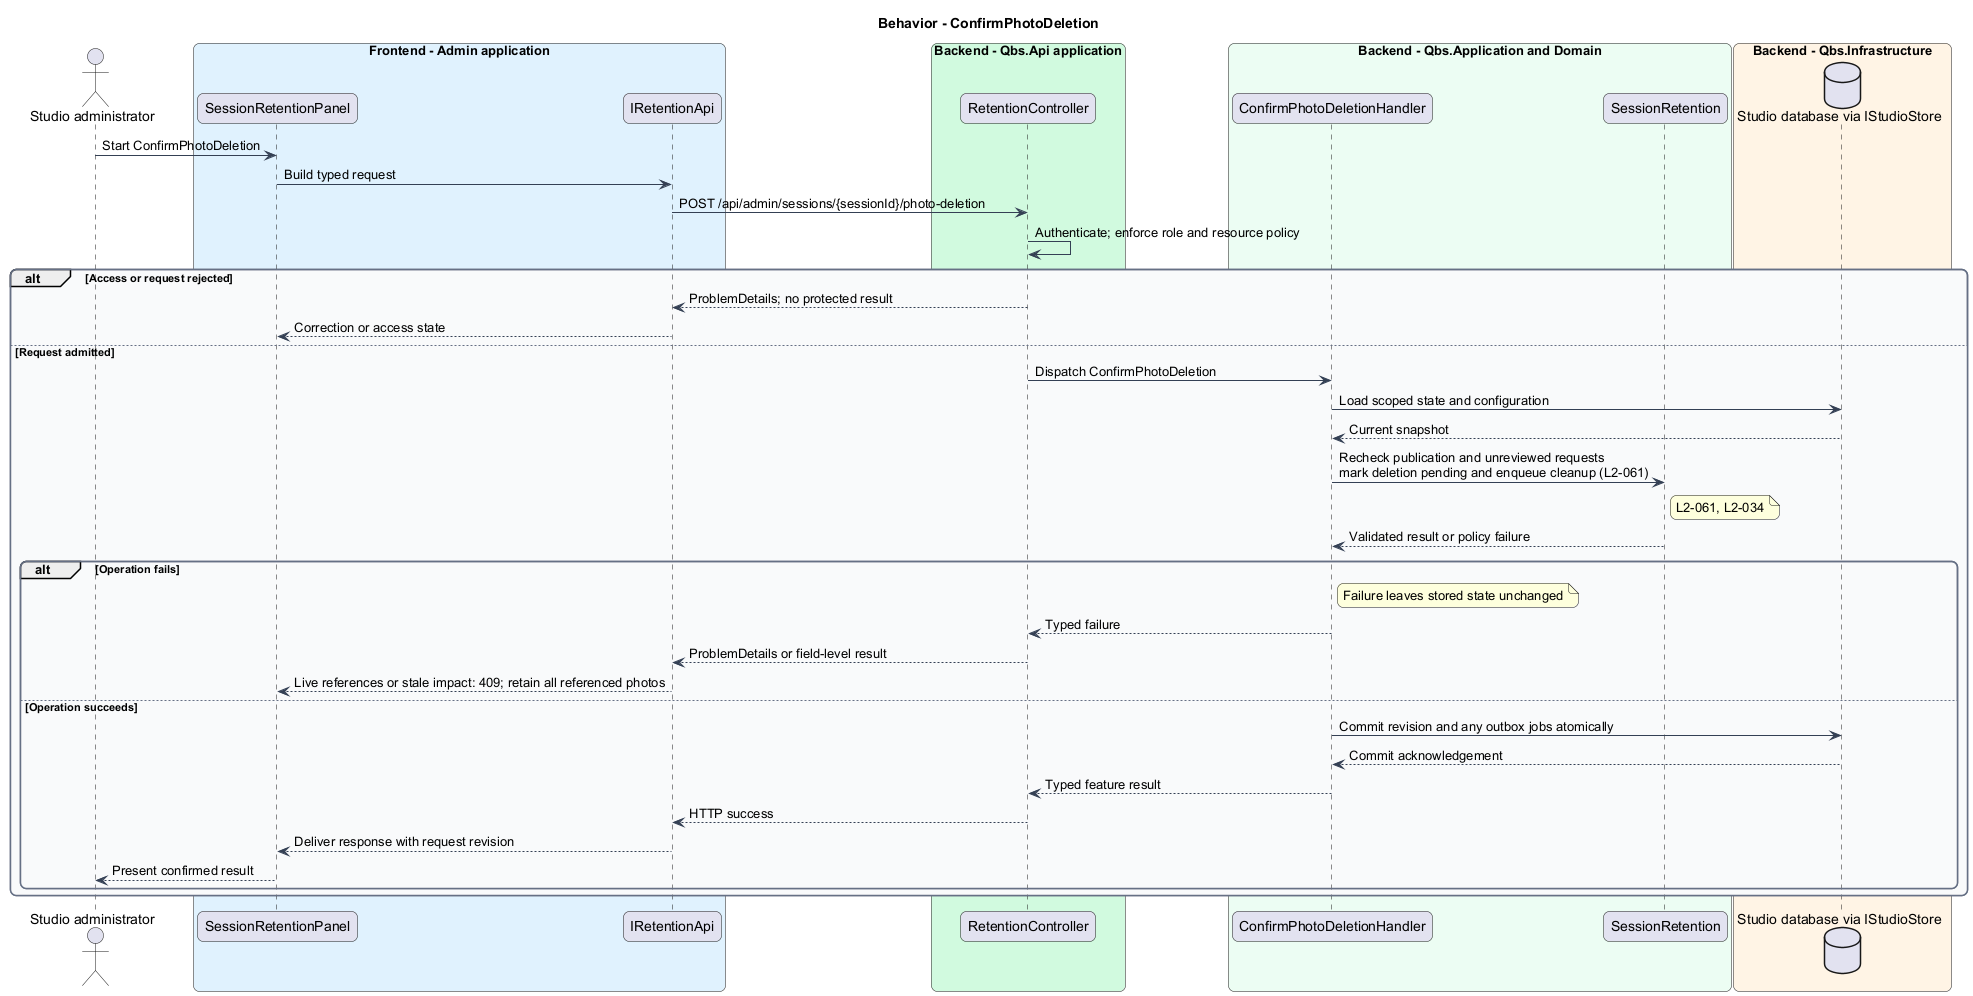

The diagram above was rendered by PlantUML. Its source (embedded in the PNG):
@startuml
skinparam backgroundColor #FFFFFF
skinparam shadowing false
skinparam roundcorner 12
skinparam defaultFontName Arial
skinparam ArrowColor #344054
skinparam rectangle {
  BorderColor #344054
  FontColor #101828
}
skinparam package {
  BorderColor #667085
  FontColor #101828
  BackgroundColor #F9FAFB
}
title Behavior - ConfirmPhotoDeletion
actor "Studio administrator" as actor
box "Frontend - Admin application" #E0F2FE
 participant "SessionRetentionPanel" as page
 participant "IRetentionApi" as client
end box
box "Backend - Qbs.Api application" #D1FADF
 participant "RetentionController" as controller
end box
box "Backend - Qbs.Application and Domain" #ECFDF3
 participant "ConfirmPhotoDeletionHandler" as handler
 participant "SessionRetention" as entity
end box
box "Backend - Qbs.Infrastructure" #FFF4E5
 database "Studio database via IStudioStore" as db
end box
actor -> page : Start ConfirmPhotoDeletion
page -> client : Build typed request
client -> controller : POST /api/admin/sessions/{sessionId}/photo-deletion
controller -> controller : Authenticate; enforce role and resource policy
alt Access or request rejected
controller --> client : ProblemDetails; no protected result
client --> page : Correction or access state
else Request admitted
controller -> handler : Dispatch ConfirmPhotoDeletion
handler -> db : Load scoped state and configuration
db --> handler : Current snapshot
handler -> entity : Recheck publication and unreviewed requests\nmark deletion pending and enqueue cleanup (L2-061)
note right of entity
L2-061, L2-034
end note
entity --> handler : Validated result or policy failure
alt Operation fails
note right of handler : Failure leaves stored state unchanged
handler --> controller : Typed failure
controller --> client : ProblemDetails or field-level result
client --> page : Live references or stale impact: 409; retain all referenced photos
else Operation succeeds
handler -> db : Commit revision and any outbox jobs atomically
db --> handler : Commit acknowledgement
handler --> controller : Typed feature result
controller --> client : HTTP success
client --> page : Deliver response with request revision
page --> actor : Present confirmed result
end
end
@enduml